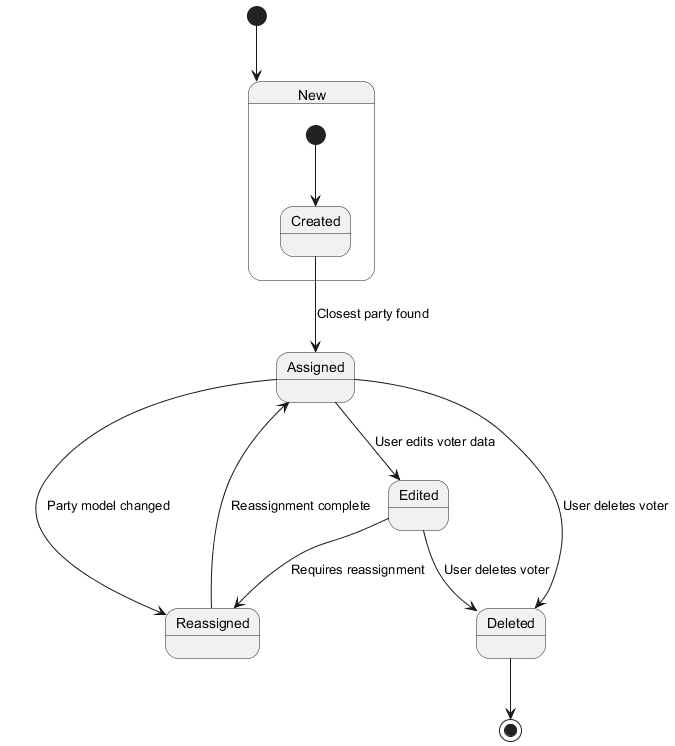

The diagram above was rendered by PlantUML. Its source (embedded in the PNG):
@startuml
[*] --> New

state New {
  [*] --> Created
}

Created --> Assigned : Closest party found
Assigned --> Reassigned : Party model changed
Reassigned --> Assigned : Reassignment complete
Assigned --> Edited : User edits voter data
Edited --> Reassigned : Requires reassignment
Edited --> Deleted : User deletes voter
Assigned --> Deleted : User deletes voter

Deleted --> [*]
@enduml